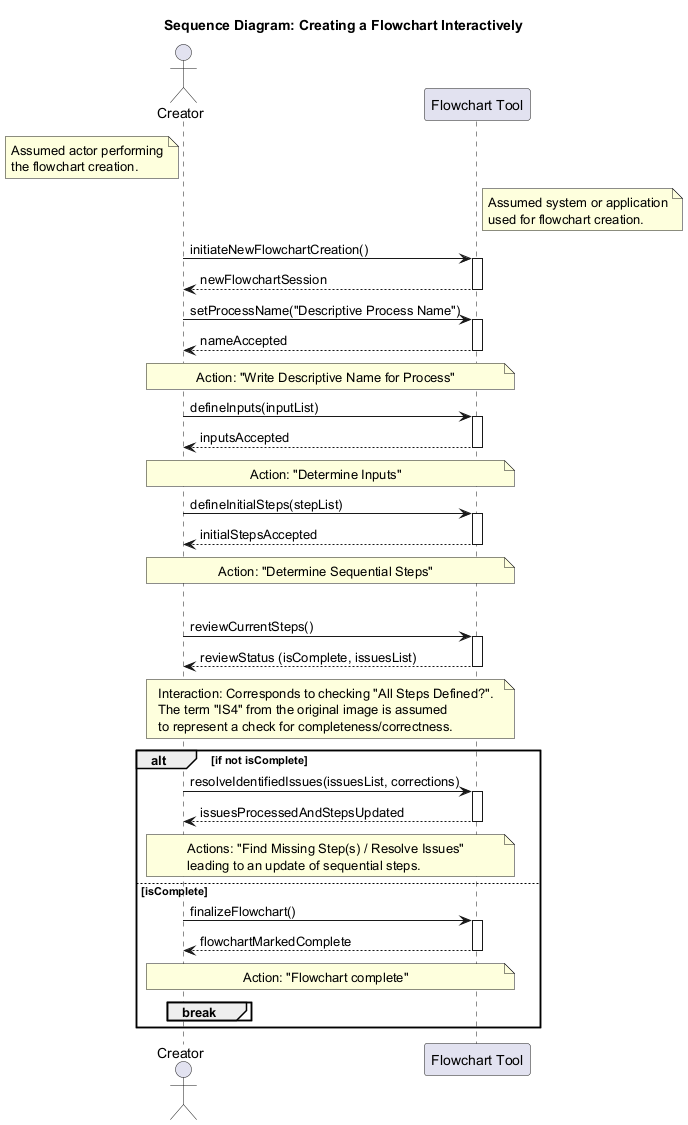

The diagram above was rendered by PlantUML. Its source (embedded in the PNG):
@startuml
title Sequence Diagram: Creating a Flowchart Interactively

actor Creator
participant "Flowchart Tool" as Tool
note left of Creator
  Assumed actor performing
  the flowchart creation.
end note
note right of Tool
  Assumed system or application
  used for flowchart creation.
end note

Creator -> Tool : initiateNewFlowchartCreation()
activate Tool
Tool --> Creator : newFlowchartSession
deactivate Tool

Creator -> Tool : setProcessName("Descriptive Process Name")
activate Tool
Tool --> Creator : nameAccepted
deactivate Tool
note across
  Action: "Write Descriptive Name for Process"
end note

Creator -> Tool : defineInputs(inputList)
activate Tool
Tool --> Creator : inputsAccepted
deactivate Tool
note across
  Action: "Determine Inputs"
end note

Creator -> Tool : defineInitialSteps(stepList)
activate Tool
Tool --> Creator : initialStepsAccepted
deactivate Tool
note across
  Action: "Determine Sequential Steps"
end note

loop Steps Review and Refinement until Complete
  Creator -> Tool : reviewCurrentSteps()
  activate Tool
  Tool --> Creator : reviewStatus (isComplete, issuesList)
  deactivate Tool
  note across
    Interaction: Corresponds to checking "All Steps Defined?".
    The term "IS4" from the original image is assumed
    to represent a check for completeness/correctness.
  end note

  alt if not isComplete
    Creator -> Tool : resolveIdentifiedIssues(issuesList, corrections)
    activate Tool
    Tool --> Creator : issuesProcessedAndStepsUpdated
    deactivate Tool
    note across
      Actions: "Find Missing Step(s) / Resolve Issues"
      leading to an update of sequential steps.
    end note
  else isComplete
    Creator -> Tool : finalizeFlowchart()
    activate Tool
    Tool --> Creator : flowchartMarkedComplete
    deactivate Tool
    note across
      Action: "Flowchart complete"
    end note
    break
  end
end
@enduml